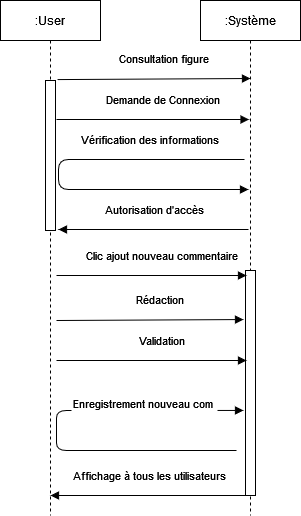

The diagram above was exported from draw.io. Its source (the exported page's mxGraphModel, read from the mxfile embedded in the PNG):
<mxGraphModel dx="938" dy="369" grid="1" gridSize="10" guides="1" tooltips="1" connect="1" arrows="1" fold="1" page="1" pageScale="1" pageWidth="827" pageHeight="1169" math="0" shadow="0">
  <root>
    <mxCell id="0" />
    <mxCell id="1" parent="0" />
    <mxCell id="7KmT9FjQLbueIR-58fNj-1" value=":Système" style="shape=umlLifeline;perimeter=lifelinePerimeter;container=1;collapsible=0;recursiveResize=0;rounded=0;shadow=0;strokeWidth=1;" parent="1" vertex="1">
      <mxGeometry x="314" y="205" width="100" height="515" as="geometry" />
    </mxCell>
    <mxCell id="7KmT9FjQLbueIR-58fNj-2" value="" style="html=1;points=[];perimeter=orthogonalPerimeter;fontSize=11;fillColor=default;gradientColor=none;" parent="7KmT9FjQLbueIR-58fNj-1" vertex="1">
      <mxGeometry x="45" y="270" width="10" height="225" as="geometry" />
    </mxCell>
    <mxCell id="7KmT9FjQLbueIR-58fNj-6" value="Enregistrement nouveau com" style="verticalAlign=bottom;endArrow=block;shadow=0;strokeWidth=1;entryX=-0.2;entryY=0.622;entryDx=0;entryDy=0;entryPerimeter=0;" parent="7KmT9FjQLbueIR-58fNj-1" target="7KmT9FjQLbueIR-58fNj-2" edge="1">
      <mxGeometry x="-0.5422" y="-37" relative="1" as="geometry">
        <mxPoint x="36" y="450" as="sourcePoint" />
        <mxPoint x="36" y="410" as="targetPoint" />
        <Array as="points">
          <mxPoint x="-144" y="450" />
          <mxPoint x="-144" y="435" />
          <mxPoint x="-144" y="410" />
        </Array>
        <mxPoint as="offset" />
      </mxGeometry>
    </mxCell>
    <mxCell id="7KmT9FjQLbueIR-58fNj-3" value=":User" style="shape=umlLifeline;perimeter=lifelinePerimeter;container=1;collapsible=0;recursiveResize=0;rounded=0;shadow=0;strokeWidth=1;" parent="1" vertex="1">
      <mxGeometry x="114" y="205" width="100" height="515" as="geometry" />
    </mxCell>
    <mxCell id="7KmT9FjQLbueIR-58fNj-4" value="" style="html=1;points=[];perimeter=orthogonalPerimeter;fontSize=11;fillColor=default;gradientColor=none;" parent="7KmT9FjQLbueIR-58fNj-3" vertex="1">
      <mxGeometry x="45" y="80" width="10" height="150" as="geometry" />
    </mxCell>
    <mxCell id="7KmT9FjQLbueIR-58fNj-5" value="Consultation figure" style="verticalAlign=bottom;endArrow=block;shadow=0;strokeWidth=1;exitX=1.2;exitY=0.256;exitDx=0;exitDy=0;exitPerimeter=0;" parent="1" edge="1">
      <mxGeometry x="0.1111" y="10" relative="1" as="geometry">
        <mxPoint x="171" y="284.08000000000004" as="sourcePoint" />
        <mxPoint x="364" y="283" as="targetPoint" />
        <mxPoint as="offset" />
      </mxGeometry>
    </mxCell>
    <mxCell id="7KmT9FjQLbueIR-58fNj-7" value="Clic ajout nouveau commentaire" style="verticalAlign=bottom;endArrow=block;shadow=0;strokeWidth=1;" parent="1" edge="1">
      <mxGeometry x="0.1111" y="10" relative="1" as="geometry">
        <mxPoint x="170" y="480" as="sourcePoint" />
        <mxPoint x="360" y="480" as="targetPoint" />
        <mxPoint as="offset" />
      </mxGeometry>
    </mxCell>
    <mxCell id="7KmT9FjQLbueIR-58fNj-9" value="Rédaction" style="verticalAlign=bottom;endArrow=block;shadow=0;strokeWidth=1;entryX=-0.2;entryY=0.218;entryDx=0;entryDy=0;entryPerimeter=0;" parent="1" edge="1" target="7KmT9FjQLbueIR-58fNj-2">
      <mxGeometry x="0.1111" y="10" relative="1" as="geometry">
        <mxPoint x="170" y="525" as="sourcePoint" />
        <mxPoint x="364" y="525" as="targetPoint" />
        <mxPoint as="offset" />
      </mxGeometry>
    </mxCell>
    <mxCell id="7KmT9FjQLbueIR-58fNj-10" value="Affichage à tous les utilisateurs" style="verticalAlign=bottom;endArrow=block;shadow=0;strokeWidth=1;" parent="1" edge="1">
      <mxGeometry x="-0.0116" y="-10" relative="1" as="geometry">
        <mxPoint x="360" y="700" as="sourcePoint" />
        <mxPoint x="164" y="700" as="targetPoint" />
        <Array as="points" />
        <mxPoint as="offset" />
      </mxGeometry>
    </mxCell>
    <mxCell id="7KmT9FjQLbueIR-58fNj-11" value="Validation" style="verticalAlign=bottom;endArrow=block;shadow=0;strokeWidth=1;exitX=1.2;exitY=0.964;exitDx=0;exitDy=0;exitPerimeter=0;" parent="1" edge="1">
      <mxGeometry x="0.1111" y="10" relative="1" as="geometry">
        <mxPoint x="170" y="565" as="sourcePoint" />
        <mxPoint x="360" y="565" as="targetPoint" />
        <mxPoint as="offset" />
      </mxGeometry>
    </mxCell>
    <mxCell id="O6TYLBF7wTzQwUjdHVI8-1" value="Demande de Connexion" style="verticalAlign=bottom;endArrow=block;shadow=0;strokeWidth=1;entryX=0.5;entryY=0.417;entryDx=0;entryDy=0;entryPerimeter=0;" edge="1" parent="1">
      <mxGeometry x="0.1111" y="10" relative="1" as="geometry">
        <mxPoint x="170" y="324" as="sourcePoint" />
        <mxPoint x="362.55" y="324.00000000000006" as="targetPoint" />
        <mxPoint as="offset" />
      </mxGeometry>
    </mxCell>
    <mxCell id="O6TYLBF7wTzQwUjdHVI8-2" value="Vérification des informations" style="verticalAlign=bottom;endArrow=block;shadow=0;strokeWidth=1;" edge="1" parent="1">
      <mxGeometry x="-0.5379" y="-10" relative="1" as="geometry">
        <mxPoint x="358" y="364" as="sourcePoint" />
        <mxPoint x="362" y="394" as="targetPoint" />
        <Array as="points">
          <mxPoint x="172" y="364" />
          <mxPoint x="172" y="394" />
        </Array>
        <mxPoint as="offset" />
      </mxGeometry>
    </mxCell>
    <mxCell id="O6TYLBF7wTzQwUjdHVI8-3" value="Autorisation d'accès" style="verticalAlign=bottom;endArrow=block;shadow=0;strokeWidth=1;" edge="1" parent="1">
      <mxGeometry x="-0.0116" y="-10" relative="1" as="geometry">
        <mxPoint x="362" y="434" as="sourcePoint" />
        <mxPoint x="172" y="434" as="targetPoint" />
        <Array as="points" />
        <mxPoint as="offset" />
      </mxGeometry>
    </mxCell>
  </root>
</mxGraphModel>